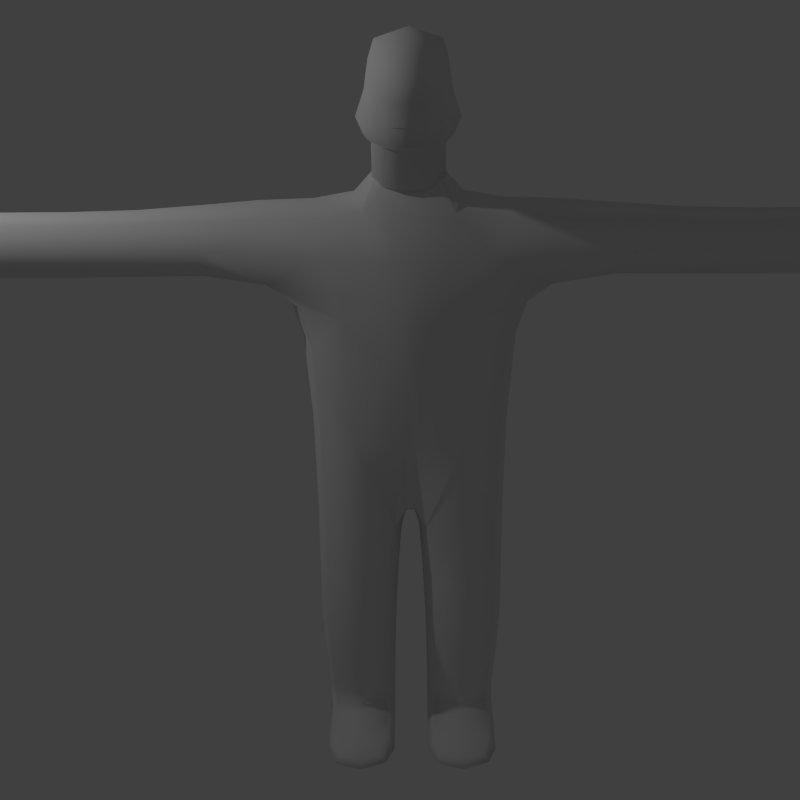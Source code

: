 # Source: blank-body-low-res-with-riggingv3.blend  (saved by Blender 2.69.0; exported with 4.5.12 LTS)
import bpy
from mathutils import Matrix  # noqa: F401  (used for matrix-valued properties, if any)

bpy.ops.wm.read_factory_settings(use_empty=True)
scene = bpy.context.scene
scene.name = 'Scene'

# ---- collections
col_collection_1 = bpy.data.collections.new('Collection 1'); scene.collection.children.link(col_collection_1)

# ---- world
world_world = bpy.data.worlds.new('World'); scene.world = world_world
world_world.color = (0.05088, 0.05088, 0.05088)
world_world.use_sun_shadow = False
world_world.sun_shadow_jitter_overblur = 0.0
world_world.cycles.sampling_method = 'MANUAL'
world_world.cycles.sample_map_resolution = 256

# ---- cameras
cam_camera = bpy.data.cameras.new('Camera')
cam_camera.clip_end = 100.0
cam_camera.lens = 39.0
cam_camera.sensor_width = 32.0
cam_camera.sensor_height = 18.0
cam_camera.ortho_scale = 7.314
cam_camera.dof.focus_distance = 0.0
cam_camera.dof.aperture_fstop = 128.0

# ---- lights
light_lamp = bpy.data.lights.new('Lamp', 'POINT')
light_lamp.transmission_factor = 0.0
light_lamp.cutoff_distance = 30.0
light_lamp.energy = 100.0
light_lamp.shadow_buffer_clip_start = 1.001
light_lamp.shadow_soft_size = 0.1
light_lamp.shadow_maximum_resolution = 0.006
light_lamp.use_absolute_resolution = True
light_lamp.cycles.use_multiple_importance_sampling = False

# ---- meshes
me_cube_001 = bpy.data.meshes.new('Cube.001')
me_cube_001.from_pydata([(0.3239, -0.4061, -0.1069), (-0.04172, -0.7412, -0.08113), (-0.4334, -0.03553, -0.1327), (-0.08344, -0.03553, -1.0), (0.3856, -0.09135, 1.327), (0.3499, -0.03553, -0.1327), (-0.4073, -0.4061, -0.1069), (-0.204, -0.1479, -3.054), (-0.3856, -0.09135, 1.327), (-0.1424, -0.1492, -3.226), (0.09574, -0.4473, -3.054), (-0.204, -0.7468, -3.054), (-0.5038, -0.4473, -3.054), (-0.07691, -0.4473, -3.326), (0.4275, -0.7455, -3.226), (-0.1424, -0.7455, -3.226), (-0.5103, -0.4473, -3.226), (0.6294, -0.4473, -3.226), (0.4275, -0.1492, -3.226), (0.4929, -0.4473, -3.326), (0.362, -0.4473, -3.125), (-0.01998, -0.09976, -1.497), (0.2824, -0.4274, -1.497), (-0.01998, -0.755, -1.497), (-0.3223, -0.4274, -1.497), (-0.07839, -0.1376, -2.489), (0.1975, -0.448, -2.489), (-0.07839, -0.7584, -2.489), (-0.3543, -0.448, -2.489), (-0.03584, -0.2347, 1.842), (0.0, -0.6472, 1.655), (-0.3247, -0.5913, 1.354), (0.2156, -1.418, 1.354), (0.3247, -0.5913, 1.354), (0.1456, -2.334, 1.327), (-0.2156, -1.418, 1.354), (0.0, -1.418, 1.611), (0.0, -1.418, 1.096), (0.365, -0.4708, 0.9192), (0.0, -0.8706, 0.9712), (-0.4334, -0.03553, 0.8673), (0.4334, -0.03553, 0.8673), (-0.365, -0.4708, 0.9192), (0.1514, -2.981, 1.327), (-0.1456, -2.334, 1.327), (0.0, -2.334, 1.568), (0.0, -2.334, 1.087), (0.0, -3.13, 1.327), (-0.1514, -2.981, 1.327), (0.0, -2.981, 1.568), (0.0, -2.981, 1.087), (-0.07167, -0.08749, 2.029), (-0.2114, -0.1173, 1.842), (0.1397, -0.1173, 1.842), (-0.2395, -0.7707, 0.9582), (-0.3991, -0.4114, -0.901), (0.3467, -0.5333, 1.094), (0.2195, -0.6574, -0.08758), (0.0, -1.072, 1.069), (-0.05714, -0.7447, -0.8946), (-0.3467, -0.5333, 1.094), (0.2848, -0.4114, -0.901), (-0.3459, -0.03553, -0.7832), (0.4214, -0.04948, 1.049), (-0.4214, -0.04948, 1.049), (0.1999, -0.03553, -0.7832), (0.3434, -0.1459, -0.1263), (-0.4268, -0.1459, -0.1263), (-0.06757, -0.06935, -1.124), (-0.5086, -0.4473, -3.132), (-0.1905, -0.7458, -3.132), (0.1618, -0.4473, -3.107), (-0.1905, -0.1489, -3.132), (-0.2467, -0.1817, -1.497), (0.0208, -0.2228, -3.054), (0.0208, -0.6719, -3.054), (-0.4289, -0.6719, -3.054), (-0.4019, -0.4473, -3.301), (-0.09328, -0.671, -3.301), (0.2822, -0.4473, -3.326), (-0.09328, -0.2237, -3.301), (-0.4183, -0.2237, -3.226), (0.1841, -0.1492, -3.226), (0.1841, -0.7455, -3.226), (-0.4183, -0.671, -3.226), (0.5626, -0.4473, -3.15), (0.5953, -0.4473, -3.301), (0.579, -0.2237, -3.226), (0.579, -0.671, -3.226), (0.3784, -0.671, -3.15), (0.4766, -0.671, -3.301), (0.4766, -0.2237, -3.301), (0.3784, -0.2237, -3.15), (-0.4289, -0.2228, -3.054), (0.2068, -0.1817, -1.497), (0.2068, -0.6731, -1.497), (-0.2467, -0.6731, -1.497), (-0.002855, -0.1236, -1.994), (0.2691, -0.4432, -1.994), (-0.002855, -0.7628, -1.994), (-0.2748, -0.4432, -1.994), (0.1286, -0.2152, -2.489), (0.1286, -0.6808, -2.489), (-0.2853, -0.6808, -2.489), (-0.2853, -0.2152, -2.489), (-0.1707, -0.1447, -2.878), (0.1217, -0.4475, -2.878), (-0.1707, -0.7503, -2.878), (-0.4632, -0.4475, -2.878), (0.2316, -0.6332, 1.579), (0.0, -1.016, 1.644), (-0.2316, -0.6332, 1.579), (0.3002, -0.1258, 1.62), (-0.3181, -0.1258, 1.62), (-0.008959, -0.3676, 1.702), (-0.3704, -0.262, 1.334), (0.3704, -0.262, 1.334), (-0.267, -1.002, 1.367), (0.267, -1.002, 1.367), (0.0, -1.856, 1.089), (0.0, -1.856, 1.579), (-0.1739, -1.856, 1.334), (0.1739, -1.856, 1.334), (0.1617, -1.418, 1.16), (0.1617, -1.418, 1.547), (-0.1617, -1.418, 1.547), (-0.1617, -1.418, 1.16), (-0.3029, -0.6574, -0.08758), (0.2395, -0.7707, 0.9582), (0.4163, -0.1621, 0.8803), (-0.4163, -0.1621, 0.8803), (0.3629, -0.4223, 0.5961), (-0.01043, -0.7736, 0.6414), (-0.4334, -0.03553, 0.5509), (0.4125, -0.03553, 0.5509), (-0.3837, -0.4223, 0.5961), (0.0, -2.745, 1.087), (0.0, -2.745, 1.568), (-0.1362, -2.745, 1.327), (0.1362, -2.745, 1.327), (0.1092, -2.334, 1.147), (0.1092, -2.334, 1.508), (-0.1092, -2.334, 1.508), (-0.1092, -2.334, 1.147), (0.0, -3.093, 1.147), (0.0, -3.093, 1.508), (-0.1274, -3.093, 1.327), (0.1274, -3.093, 1.327), (0.1136, -2.981, 1.147), (0.1136, -2.981, 1.508), (-0.1136, -2.981, 1.508), (-0.1136, -2.981, 1.147), (-0.01213, -0.09495, 1.982), (-0.1133, -0.09495, 1.982), (-0.06271, -0.168, 1.982), (-0.1675, -0.2053, 1.842), (0.09585, -0.2053, 1.842), (-0.3104, -0.6614, -0.8962), (0.1961, -0.6614, -0.8962), (-0.2317, -0.9767, 1.118), (0.2317, -0.9767, 1.118), (-0.3605, -0.1233, -0.9398), (0.4027, -0.1952, 1.06), (-0.4027, -0.1952, 1.06), (0.2272, -0.1233, -0.9398), (-0.4291, -0.6712, -3.132), (0.105, -0.698, -3.13), (-0.4291, -0.2235, -3.132), (0.105, -0.1967, -3.13), (-0.3249, -0.613, -3.281), (0.2577, -0.671, -3.301), (-0.3249, -0.2817, -3.281), (0.2577, -0.2237, -3.301), (0.5179, -0.613, -3.17), (0.5179, -0.2817, -3.17), (0.5615, -0.613, -3.281), (0.5615, -0.2817, -3.281), (-0.2068, -0.2035, -1.994), (0.2011, -0.2035, -1.994), (0.2011, -0.6829, -1.994), (-0.2068, -0.6829, -1.994), (0.04862, -0.2204, -2.878), (0.04862, -0.6746, -2.878), (-0.3901, -0.6746, -2.878), (-0.3901, -0.2204, -2.878), (-0.1973, -1.013, 1.575), (0.1973, -1.013, 1.575), (0.2608, -0.3055, 1.633), (-0.2723, -0.3055, 1.633), (-0.1304, -1.856, 1.15), (0.1304, -1.856, 1.15), (-0.1304, -1.856, 1.518), (0.1304, -1.856, 1.518), (-0.2656, -0.6857, 0.6301), (0.2447, -0.6857, 0.6301), (0.4001, -0.15, 0.5622), (-0.4209, -0.15, 0.5622), (-0.1021, -2.745, 1.147), (0.1021, -2.745, 1.147), (-0.1021, -2.745, 1.508), (0.1021, -2.745, 1.508), (-0.09025, -3.064, 1.194), (0.09025, -3.064, 1.194), (-0.09025, -3.064, 1.461), (0.09025, -3.064, 1.461), (0.005756, -0.1593, 1.946), (-0.1172, -0.1593, 1.946), (0.3239, 0.4061, -0.1069), (-0.04172, 0.7412, -0.08113), (-0.4334, 0.03553, -0.1327), (-0.08344, 0.03553, -1.0), (0.3856, 0.09135, 1.327), (0.3499, 0.03553, -0.1327), (-0.4073, 0.4061, -0.1069), (-0.204, 0.1479, -3.054), (-0.3856, 0.09135, 1.327), (-0.1424, 0.1492, -3.226), (0.09574, 0.4473, -3.054), (-0.204, 0.7468, -3.054), (-0.5038, 0.4473, -3.054), (-0.07691, 0.4473, -3.326), (0.4275, 0.7455, -3.226), (-0.1424, 0.7455, -3.226), (-0.5103, 0.4473, -3.226), (0.6294, 0.4473, -3.226), (0.4275, 0.1492, -3.226), (0.4929, 0.4473, -3.326), (0.362, 0.4473, -3.125), (-0.01998, 0.09976, -1.497), (0.2824, 0.4274, -1.497), (-0.01998, 0.755, -1.497), (-0.3223, 0.4274, -1.497), (-0.07839, 0.1376, -2.489), (0.1975, 0.448, -2.489), (-0.07839, 0.7584, -2.489), (-0.3543, 0.448, -2.489), (-0.03584, 0.2347, 1.842), (0.0, 0.6472, 1.655), (-0.3247, 0.5913, 1.354), (0.2156, 1.418, 1.354), (0.3247, 0.5913, 1.354), (0.1456, 2.334, 1.327), (-0.2156, 1.418, 1.354), (0.0, 1.418, 1.611), (0.0, 1.418, 1.096), (0.365, 0.4708, 0.9192), (0.0, 0.8706, 0.9712), (-0.4334, 0.03553, 0.8673), (0.4334, 0.03553, 0.8673), (-0.365, 0.4708, 0.9192), (0.1514, 2.981, 1.327), (-0.1456, 2.334, 1.327), (0.0, 2.334, 1.568), (0.0, 2.334, 1.087), (0.0, 3.13, 1.327), (-0.1514, 2.981, 1.327), (0.0, 2.981, 1.568), (0.0, 2.981, 1.087), (-0.07167, 0.08749, 2.029), (-0.2114, 0.1173, 1.842), (0.1397, 0.1173, 1.842), (-0.2395, 0.7707, 0.9582), (-0.3991, 0.4114, -0.901), (0.3467, 0.5333, 1.094), (0.2195, 0.6574, -0.08758), (0.0, 1.072, 1.069), (-0.05714, 0.7447, -0.8946), (-0.3467, 0.5333, 1.094), (0.2848, 0.4114, -0.901), (-0.4334, 0.0, -0.1327), (0.3499, 0.0, -0.1327), (-0.08344, 0.0, -1.0), (-0.3459, 0.03553, -0.7832), (0.4214, 0.04948, 1.049), (-0.4214, 0.04948, 1.049), (0.1999, 0.03553, -0.7832), (0.3434, 0.1459, -0.1263), (-0.4268, 0.1459, -0.1263), (-0.06757, 0.06935, -1.124), (-0.3856, 0.0, 1.327), (-0.5086, 0.4473, -3.132), (-0.1905, 0.7458, -3.132), (0.1618, 0.4473, -3.107), (-0.1905, 0.1489, -3.132), (-0.2467, 0.1817, -1.497), (0.0208, 0.2228, -3.054), (0.0208, 0.6719, -3.054), (-0.4289, 0.6719, -3.054), (-0.4019, 0.4473, -3.301), (-0.09328, 0.671, -3.301), (0.2822, 0.4473, -3.326), (-0.09328, 0.2237, -3.301), (-0.4183, 0.2237, -3.226), (0.1841, 0.1492, -3.226), (0.1841, 0.7455, -3.226), (-0.4183, 0.671, -3.226), (0.5626, 0.4473, -3.15), (0.5953, 0.4473, -3.301), (0.579, 0.2237, -3.226), (0.579, 0.671, -3.226), (0.3784, 0.671, -3.15), (0.4766, 0.671, -3.301), (0.4766, 0.2237, -3.301), (0.3784, 0.2237, -3.15), (-0.4289, 0.2228, -3.054), (0.2068, 0.1817, -1.497), (0.2068, 0.6731, -1.497), (-0.2467, 0.6731, -1.497), (-0.002855, 0.1236, -1.994), (0.2691, 0.4432, -1.994), (-0.002855, 0.7628, -1.994), (-0.2748, 0.4432, -1.994), (0.1286, 0.2152, -2.489), (0.1286, 0.6808, -2.489), (-0.2853, 0.6808, -2.489), (-0.2853, 0.2152, -2.489), (-0.1707, 0.1447, -2.878), (0.1217, 0.4475, -2.878), (-0.1707, 0.7503, -2.878), (-0.4632, 0.4475, -2.878), (0.2316, 0.6332, 1.579), (0.0, 1.016, 1.644), (-0.2316, 0.6332, 1.579), (0.3002, 0.1258, 1.62), (-0.3181, 0.1258, 1.62), (-0.008959, 0.3676, 1.702), (-0.3704, 0.262, 1.334), (0.3704, 0.262, 1.334), (0.3856, 0.0, 1.327), (-0.267, 1.002, 1.367), (0.267, 1.002, 1.367), (0.0, 1.856, 1.089), (0.0, 1.856, 1.579), (-0.1739, 1.856, 1.334), (0.1739, 1.856, 1.334), (0.1617, 1.418, 1.16), (0.1617, 1.418, 1.547), (-0.1617, 1.418, 1.547), (-0.1617, 1.418, 1.16), (-0.3029, 0.6574, -0.08758), (0.2395, 0.7707, 0.9582), (-0.4334, 0.0, 0.8673), (0.4334, 0.0, 0.8673), (0.4163, 0.1621, 0.8803), (-0.4163, 0.1621, 0.8803), (0.3629, 0.4223, 0.5961), (-0.01043, 0.7736, 0.6414), (-0.4334, 0.03553, 0.5509), (0.4125, 0.03553, 0.5509), (-0.3837, 0.4223, 0.5961), (0.0, 2.745, 1.087), (0.0, 2.745, 1.568), (-0.1362, 2.745, 1.327), (0.1362, 2.745, 1.327), (0.1092, 2.334, 1.147), (0.1092, 2.334, 1.508), (-0.1092, 2.334, 1.508), (-0.1092, 2.334, 1.147), (0.0, 3.093, 1.147), (0.0, 3.093, 1.508), (-0.1274, 3.093, 1.327), (0.1274, 3.093, 1.327), (0.1136, 2.981, 1.147), (0.1136, 2.981, 1.508), (-0.1136, 2.981, 1.508), (-0.1136, 2.981, 1.147), (-0.07167, 0.0, 2.029), (-0.01213, 0.09495, 1.982), (-0.1133, 0.09495, 1.982), (-0.06271, 0.168, 1.982), (-0.1675, 0.2053, 1.842), (0.09585, 0.2053, 1.842), (-0.2114, 0.0, 1.842), (0.1397, 0.0, 1.842), (-0.3104, 0.6614, -0.8962), (0.1961, 0.6614, -0.8962), (-0.2317, 0.9767, 1.118), (0.2317, 0.9767, 1.118), (-0.4214, 0.0, 1.049), (-0.3459, 0.0, -0.7832), (0.4214, 0.0, 1.049), (0.1999, 0.0, -0.7832), (-0.3605, 0.1233, -0.9398), (0.4027, 0.1952, 1.06), (-0.4027, 0.1952, 1.06), (0.2272, 0.1233, -0.9398), (-0.4291, 0.6712, -3.132), (0.105, 0.698, -3.13), (-0.4291, 0.2235, -3.132), (0.105, 0.1967, -3.13), (-0.3249, 0.613, -3.281), (0.2577, 0.671, -3.301), (-0.3249, 0.2817, -3.281), (0.2577, 0.2237, -3.301), (0.5179, 0.613, -3.17), (0.5179, 0.2817, -3.17), (0.5615, 0.613, -3.281), (0.5615, 0.2817, -3.281), (-0.2068, 0.2035, -1.994), (0.2011, 0.2035, -1.994), (0.2011, 0.6829, -1.994), (-0.2068, 0.6829, -1.994), (0.04862, 0.2204, -2.878), (0.04862, 0.6746, -2.878), (-0.3901, 0.6746, -2.878), (-0.3901, 0.2204, -2.878), (-0.1973, 1.013, 1.575), (0.1973, 1.013, 1.575), (-0.3181, 0.0, 1.62), (0.3002, 0.0, 1.62), (0.2608, 0.3055, 1.633), (-0.2723, 0.3055, 1.633), (-0.1304, 1.856, 1.15), (0.1304, 1.856, 1.15), (-0.1304, 1.856, 1.518), (0.1304, 1.856, 1.518), (-0.2656, 0.6857, 0.6301), (0.2447, 0.6857, 0.6301), (-0.4334, 0.0, 0.5509), (0.4125, 0.0, 0.5509), (0.4001, 0.15, 0.5622), (-0.4209, 0.15, 0.5622), (-0.1021, 2.745, 1.147), (0.1021, 2.745, 1.147), (-0.1021, 2.745, 1.508), (0.1021, 2.745, 1.508), (-0.09025, 3.064, 1.194), (0.09025, 3.064, 1.194), (-0.09025, 3.064, 1.461), (0.09025, 3.064, 1.461), (-0.1133, 0.0, 1.982), (-0.01213, 0.0, 1.982), (0.005756, 0.1593, 1.946), (-0.1172, 0.1593, 1.946), (0.6122, 5.789e-08, 2.41), (0.2561, 2.733e-08, 2.043), (8.589e-08, 7.509e-15, 1.725), (0.371, -0.07805, 2.719), (0.5822, -0.1009, 2.41), (0.4232, -0.1232, 2.229), (0.4521, -0.1067, 2.125), (0.2394, -0.0894, 2.043), (0.2301, -0.08916, 1.782), (0.3127, -0.1457, 2.714), (0.4961, -0.1882, 2.41), (0.3558, -0.2297, 2.229), (0.3813, -0.199, 2.125), (0.1915, -0.1667, 2.043), (0.1824, -0.1663, 1.782), (0.2246, -0.1934, 2.705), (0.3657, -0.25, 2.41), (0.2537, -0.3053, 2.229), (0.2739, -0.2644, 2.125), (0.1189, -0.2215, 2.043), (0.11, -0.2209, 1.782), (0.1186, -0.2146, 2.695), (0.2085, -0.2781, 2.41), (0.1306, -0.3396, 2.229), (0.1446, -0.2941, 2.125), (0.03143, -0.2464, 2.043), (0.02277, -0.2458, 1.782), (0.07954, 0.001739, 2.762), (0.009093, -0.2066, 2.684), (0.04576, -0.2686, 2.41), (0.003193, -0.328, 2.229), (0.01063, -0.2841, 2.125), (-0.05913, -0.238, 2.043), (-0.06754, -0.2374, 1.782), (-0.08918, -0.1703, 2.674), (-0.1005, -0.2229, 2.41), (-0.1114, -0.2721, 2.229), (-0.1098, -0.2357, 2.125), (-0.1405, -0.1975, 2.043), (-0.1487, -0.197, 1.782), (-0.1629, -0.1107, 2.667), (-0.2106, -0.147, 2.41), (-0.1976, -0.1795, 2.229), (-0.2004, -0.1555, 2.125), (-0.2018, -0.1303, 2.043), (-0.2098, -0.1299, 1.782), (-0.2022, -0.03583, 2.663), (-0.2697, -0.05132, 2.41), (-0.2438, -0.06266, 2.229), (-0.249, -0.05428, 2.125), (-0.2347, -0.04547, 2.043), (-0.2426, -0.04535, 1.782), (-0.2017, 0.04418, 2.663), (-0.2697, 0.05132, 2.41), (-0.2438, 0.06266, 2.229), (-0.249, 0.05428, 2.125), (-0.2347, 0.04547, 2.043), (-0.2426, 0.04535, 1.782), (-0.1615, 0.1185, 2.667), (-0.2106, 0.147, 2.41), (-0.1976, 0.1795, 2.229), (-0.2004, 0.1555, 2.125), (-0.2018, 0.1303, 2.043), (-0.2098, 0.1299, 1.782), (-0.08703, 0.1772, 2.674), (-0.1005, 0.2229, 2.41), (-0.1114, 0.2721, 2.229), (-0.1098, 0.2357, 2.125), (-0.1405, 0.1975, 2.043), (-0.1487, 0.197, 1.782), (0.01169, 0.2123, 2.684), (0.04576, 0.2686, 2.41), (0.003193, 0.328, 2.229), (0.01063, 0.2841, 2.125), (-0.05913, 0.238, 2.043), (-0.06754, 0.2374, 1.782), (0.1213, 0.219, 2.695), (0.2085, 0.2781, 2.41), (0.1306, 0.3396, 2.229), (0.1446, 0.2941, 2.125), (0.03143, 0.2464, 2.043), (0.02277, 0.2458, 1.782), (0.227, 0.1964, 2.705), (0.3657, 0.25, 2.41), (0.2537, 0.3053, 2.229), (0.2739, 0.2644, 2.125), (0.1189, 0.2215, 2.043), (0.11, 0.2209, 1.782), (0.3145, 0.1476, 2.714), (0.4961, 0.1882, 2.41), (0.3558, 0.2297, 2.229), (0.3813, 0.199, 2.125), (0.1915, 0.1667, 2.043), (0.1824, 0.1663, 1.782), (0.372, 0.07924, 2.72), (0.5822, 0.1009, 2.41), (0.4232, 0.1232, 2.229), (0.4521, 0.1067, 2.125), (0.2394, 0.0894, 2.043), (0.2301, 0.08916, 1.782), (0.3917, 0.00047, 2.722), (0.4467, 3.95e-08, 2.229), (0.4768, 4.076e-08, 2.125), (0.2468, 3.565e-08, 1.782), (0.4731, -0.09062, 2.616), (0.3992, -0.169, 2.61), (0.2873, -0.2246, 2.6), (0.1524, -0.2498, 2.589), (0.01274, -0.2413, 2.578), (-0.1128, -0.2002, 2.567), (-0.2073, -0.1321, 2.559), (-0.258, -0.0461, 2.555), (-0.258, 0.0461, 2.555), (-0.2073, 0.1321, 2.559), (-0.1128, 0.2002, 2.567), (0.01274, 0.2413, 2.578), (0.1524, 0.2498, 2.589), (0.2873, 0.2246, 2.6), (0.3992, 0.169, 2.61), (0.4731, 0.09062, 2.616), (0.4989, 4.212e-08, 2.618)], [], [(0, 66, 195, 131), (0, 131, 194, 57), (0, 57, 158, 61), (0, 61, 164, 66), (1, 57, 194, 132), (1, 132, 193, 127), (1, 127, 157, 59), (1, 59, 158, 57), (2, 67, 196, 133), (2, 133, 418, 269), (2, 269, 379, 62), (2, 62, 161, 67), (3, 68, 161, 62), (3, 62, 379, 271), (3, 271, 381, 65), (3, 65, 164, 68), (4, 116, 162, 63), (4, 63, 380, 328), (4, 328, 409, 112), (4, 112, 187, 116), (5, 270, 419, 134), (5, 134, 195, 66), (5, 66, 164, 65), (5, 65, 381, 270), (6, 127, 193, 135), (6, 135, 196, 67), (6, 67, 161, 55), (6, 55, 157, 127), (7, 93, 184, 105), (7, 105, 181, 74), (7, 74, 168, 72), (7, 72, 167, 93), (8, 279, 378, 64), (8, 64, 163, 115), (8, 115, 188, 113), (8, 113, 408, 279), (9, 81, 167, 72), (9, 72, 168, 82), (9, 82, 172, 80), (9, 80, 171, 81), (10, 74, 181, 106), (10, 106, 182, 75), (10, 75, 166, 71), (10, 71, 168, 74), (11, 75, 182, 107), (11, 107, 183, 76), (11, 76, 165, 70), (11, 70, 166, 75), (12, 76, 183, 108), (12, 108, 184, 93), (12, 93, 167, 69), (12, 69, 165, 76), (13, 78, 169, 77), (13, 77, 171, 80), (13, 80, 172, 79), (13, 79, 170, 78), (14, 89, 166, 83), (14, 83, 170, 90), (14, 90, 175, 88), (14, 88, 173, 89), (15, 83, 166, 70), (15, 70, 165, 84), (15, 84, 169, 78), (15, 78, 170, 83), (16, 84, 165, 69), (16, 69, 167, 81), (16, 81, 171, 77), (16, 77, 169, 84), (17, 87, 174, 85), (17, 85, 173, 88), (17, 88, 175, 86), (17, 86, 176, 87), (18, 91, 172, 82), (18, 82, 168, 92), (18, 92, 174, 87), (18, 87, 176, 91), (19, 90, 170, 79), (19, 79, 172, 91), (19, 91, 176, 86), (19, 86, 175, 90), (20, 92, 168, 71), (20, 71, 166, 89), (20, 89, 173, 85), (20, 85, 174, 92), (21, 73, 161, 68), (21, 68, 164, 94), (21, 94, 178, 97), (21, 97, 177, 73), (22, 94, 164, 61), (22, 61, 158, 95), (22, 95, 179, 98), (22, 98, 178, 94), (23, 95, 158, 59), (23, 59, 157, 96), (23, 96, 180, 99), (23, 99, 179, 95), (24, 96, 157, 55), (24, 55, 161, 73), (24, 73, 177, 100), (24, 100, 180, 96), (25, 104, 177, 97), (25, 97, 178, 101), (25, 101, 181, 105), (25, 105, 184, 104), (26, 101, 178, 98), (26, 98, 179, 102), (26, 102, 182, 106), (26, 106, 181, 101), (27, 102, 179, 99), (27, 99, 180, 103), (27, 103, 183, 107), (27, 107, 182, 102), (28, 103, 180, 100), (28, 100, 177, 104), (28, 104, 184, 108), (28, 108, 183, 103), (29, 155, 188, 114), (29, 114, 187, 156), (29, 156, 205, 154), (29, 154, 206, 155), (30, 110, 186, 109), (30, 109, 187, 114), (30, 114, 188, 111), (30, 111, 185, 110), (31, 115, 163, 60), (31, 60, 159, 117), (31, 117, 185, 111), (31, 111, 188, 115), (32, 123, 160, 118), (32, 118, 186, 124), (32, 124, 192, 122), (32, 122, 190, 123), (33, 118, 160, 56), (33, 56, 162, 116), (33, 116, 187, 109), (33, 109, 186, 118), (34, 140, 190, 122), (34, 122, 192, 141), (34, 141, 200, 139), (34, 139, 198, 140), (35, 125, 185, 117), (35, 117, 159, 126), (35, 126, 189, 121), (35, 121, 191, 125), (36, 124, 186, 110), (36, 110, 185, 125), (36, 125, 191, 120), (36, 120, 192, 124), (37, 126, 159, 58), (37, 58, 160, 123), (37, 123, 190, 119), (37, 119, 189, 126), (38, 129, 162, 56), (38, 56, 160, 128), (38, 128, 194, 131), (38, 131, 195, 129), (39, 128, 160, 58), (39, 58, 159, 54), (39, 54, 193, 132), (39, 132, 194, 128), (40, 130, 163, 64), (40, 64, 378, 341), (40, 341, 418, 133), (40, 133, 196, 130), (41, 342, 380, 63), (41, 63, 162, 129), (41, 129, 195, 134), (41, 134, 419, 342), (42, 54, 159, 60), (42, 60, 163, 130), (42, 130, 196, 135), (42, 135, 193, 54), (43, 148, 198, 139), (43, 139, 200, 149), (43, 149, 204, 147), (43, 147, 202, 148), (44, 142, 191, 121), (44, 121, 189, 143), (44, 143, 197, 138), (44, 138, 199, 142), (45, 141, 192, 120), (45, 120, 191, 142), (45, 142, 199, 137), (45, 137, 200, 141), (46, 143, 189, 119), (46, 119, 190, 140), (46, 140, 198, 136), (46, 136, 197, 143), (47, 146, 201, 144), (47, 144, 202, 147), (47, 147, 204, 145), (47, 145, 203, 146), (48, 150, 199, 138), (48, 138, 197, 151), (48, 151, 201, 146), (48, 146, 203, 150), (49, 149, 200, 137), (49, 137, 199, 150), (49, 150, 203, 145), (49, 145, 204, 149), (50, 151, 197, 136), (50, 136, 198, 148), (50, 148, 202, 144), (50, 144, 201, 151), (51, 154, 205, 152), (51, 152, 431, 366), (51, 366, 430, 153), (51, 153, 206, 154), (52, 372, 408, 113), (52, 113, 188, 155), (52, 155, 206, 153), (52, 153, 430, 372), (53, 156, 187, 112), (53, 112, 409, 373), (53, 373, 431, 152), (53, 152, 205, 156), (207, 345, 420, 276), (207, 264, 417, 345), (207, 268, 375, 264), (207, 276, 385, 268), (208, 346, 417, 264), (208, 339, 416, 346), (208, 266, 374, 339), (208, 264, 375, 266), (209, 347, 421, 277), (209, 269, 418, 347), (209, 272, 379, 269), (209, 277, 382, 272), (210, 272, 382, 278), (210, 271, 379, 272), (210, 275, 381, 271), (210, 278, 385, 275), (211, 273, 383, 327), (211, 328, 380, 273), (211, 323, 409, 328), (211, 327, 410, 323), (212, 348, 419, 270), (212, 276, 420, 348), (212, 275, 385, 276), (212, 270, 381, 275), (213, 349, 416, 339), (213, 277, 421, 349), (213, 262, 382, 277), (213, 339, 374, 262), (214, 316, 405, 304), (214, 285, 402, 316), (214, 283, 389, 285), (214, 304, 388, 283), (215, 274, 378, 279), (215, 326, 384, 274), (215, 324, 411, 326), (215, 279, 408, 324), (216, 283, 388, 292), (216, 293, 389, 283), (216, 291, 393, 293), (216, 292, 392, 291), (217, 317, 402, 285), (217, 286, 403, 317), (217, 282, 387, 286), (217, 285, 389, 282), (218, 318, 403, 286), (218, 287, 404, 318), (218, 281, 386, 287), (218, 286, 387, 281), (219, 319, 404, 287), (219, 304, 405, 319), (219, 280, 388, 304), (219, 287, 386, 280), (220, 288, 390, 289), (220, 291, 392, 288), (220, 290, 393, 291), (220, 289, 391, 290), (221, 294, 387, 300), (221, 301, 391, 294), (221, 299, 396, 301), (221, 300, 394, 299), (222, 281, 387, 294), (222, 295, 386, 281), (222, 289, 390, 295), (222, 294, 391, 289), (223, 280, 386, 295), (223, 292, 388, 280), (223, 288, 392, 292), (223, 295, 390, 288), (224, 296, 395, 298), (224, 299, 394, 296), (224, 297, 396, 299), (224, 298, 397, 297), (225, 293, 393, 302), (225, 303, 389, 293), (225, 298, 395, 303), (225, 302, 397, 298), (226, 290, 391, 301), (226, 302, 393, 290), (226, 297, 397, 302), (226, 301, 396, 297), (227, 282, 389, 303), (227, 300, 387, 282), (227, 296, 394, 300), (227, 303, 395, 296), (228, 278, 382, 284), (228, 305, 385, 278), (228, 308, 399, 305), (228, 284, 398, 308), (229, 268, 385, 305), (229, 306, 375, 268), (229, 309, 400, 306), (229, 305, 399, 309), (230, 266, 375, 306), (230, 307, 374, 266), (230, 310, 401, 307), (230, 306, 400, 310), (231, 262, 374, 307), (231, 284, 382, 262), (231, 311, 398, 284), (231, 307, 401, 311), (232, 308, 398, 315), (232, 312, 399, 308), (232, 316, 402, 312), (232, 315, 405, 316), (233, 309, 399, 312), (233, 313, 400, 309), (233, 317, 403, 313), (233, 312, 402, 317), (234, 310, 400, 313), (234, 314, 401, 310), (234, 318, 404, 314), (234, 313, 403, 318), (235, 311, 401, 314), (235, 315, 398, 311), (235, 319, 405, 315), (235, 314, 404, 319), (236, 325, 411, 370), (236, 371, 410, 325), (236, 369, 432, 371), (236, 370, 433, 369), (237, 320, 407, 321), (237, 325, 410, 320), (237, 322, 411, 325), (237, 321, 406, 322), (238, 267, 384, 326), (238, 329, 376, 267), (238, 322, 406, 329), (238, 326, 411, 322), (239, 330, 377, 335), (239, 336, 407, 330), (239, 334, 415, 336), (239, 335, 413, 334), (240, 263, 377, 330), (240, 327, 383, 263), (240, 320, 410, 327), (240, 330, 407, 320), (241, 334, 413, 354), (241, 355, 415, 334), (241, 353, 425, 355), (241, 354, 423, 353), (242, 329, 406, 337), (242, 338, 376, 329), (242, 333, 412, 338), (242, 337, 414, 333), (243, 321, 407, 336), (243, 337, 406, 321), (243, 332, 414, 337), (243, 336, 415, 332), (244, 265, 376, 338), (244, 335, 377, 265), (244, 331, 413, 335), (244, 338, 412, 331), (245, 263, 383, 343), (245, 340, 377, 263), (245, 345, 417, 340), (245, 343, 420, 345), (246, 265, 377, 340), (246, 261, 376, 265), (246, 346, 416, 261), (246, 340, 417, 346), (247, 274, 384, 344), (247, 341, 378, 274), (247, 347, 418, 341), (247, 344, 421, 347), (248, 273, 380, 342), (248, 343, 383, 273), (248, 348, 420, 343), (248, 342, 419, 348), (249, 267, 376, 261), (249, 344, 384, 267), (249, 349, 421, 344), (249, 261, 416, 349), (250, 353, 423, 362), (250, 363, 425, 353), (250, 361, 429, 363), (250, 362, 427, 361), (251, 333, 414, 356), (251, 357, 412, 333), (251, 352, 422, 357), (251, 356, 424, 352), (252, 332, 415, 355), (252, 356, 414, 332), (252, 351, 424, 356), (252, 355, 425, 351), (253, 331, 412, 357), (253, 354, 413, 331), (253, 350, 423, 354), (253, 357, 422, 350), (254, 358, 426, 360), (254, 361, 427, 358), (254, 359, 429, 361), (254, 360, 428, 359), (255, 352, 424, 364), (255, 365, 422, 352), (255, 360, 426, 365), (255, 364, 428, 360), (256, 351, 425, 363), (256, 364, 424, 351), (256, 359, 428, 364), (256, 363, 429, 359), (257, 350, 422, 365), (257, 362, 423, 350), (257, 358, 427, 362), (257, 365, 426, 358), (258, 367, 432, 369), (258, 366, 431, 367), (258, 368, 430, 366), (258, 369, 433, 368), (259, 324, 408, 372), (259, 370, 411, 324), (259, 368, 433, 370), (259, 372, 430, 368), (260, 323, 410, 371), (260, 373, 409, 323), (260, 367, 431, 373), (260, 371, 432, 367), (442, 441, 447, 448), (441, 440, 446, 447), (440, 439, 445, 446), (439, 438, 444, 445), (538, 437, 443, 539), (448, 447, 453, 454), (447, 446, 452, 453), (446, 445, 451, 452), (445, 444, 450, 451), (539, 443, 449, 540), (454, 453, 459, 460), (453, 452, 458, 459), (452, 451, 457, 458), (451, 450, 456, 457), (540, 449, 455, 541), (460, 459, 466, 467), (459, 458, 465, 466), (458, 457, 464, 465), (457, 456, 463, 464), (541, 455, 462, 542), (467, 466, 472, 473), (466, 465, 471, 472), (465, 464, 470, 471), (464, 463, 469, 470), (542, 462, 468, 543), (473, 472, 478, 479), (472, 471, 477, 478), (471, 470, 476, 477), (470, 469, 475, 476), (543, 468, 474, 544), (479, 478, 484, 485), (478, 477, 483, 484), (477, 476, 482, 483), (476, 475, 481, 482), (544, 474, 480, 545), (485, 484, 490, 491), (484, 483, 489, 490), (483, 482, 488, 489), (482, 481, 487, 488), (545, 480, 486, 546), (491, 490, 496, 497), (490, 489, 495, 496), (489, 488, 494, 495), (488, 487, 493, 494), (546, 486, 492, 547), (497, 496, 502, 503), (496, 495, 501, 502), (495, 494, 500, 501), (494, 493, 499, 500), (547, 492, 498, 548), (503, 502, 508, 509), (502, 501, 507, 508), (501, 500, 506, 507), (500, 499, 505, 506), (548, 498, 504, 549), (509, 508, 514, 515), (508, 507, 513, 514), (507, 506, 512, 513), (506, 505, 511, 512), (549, 504, 510, 550), (515, 514, 520, 521), (514, 513, 519, 520), (513, 512, 518, 519), (512, 511, 517, 518), (550, 510, 516, 551), (521, 520, 526, 527), (520, 519, 525, 526), (519, 518, 524, 525), (518, 517, 523, 524), (551, 516, 522, 552), (527, 526, 532, 533), (526, 525, 531, 532), (525, 524, 530, 531), (524, 523, 529, 530), (552, 522, 528, 553), (531, 530, 535, 536), (436, 537, 442), (537, 435, 441, 442), (435, 536, 440, 441), (536, 535, 439, 440), (535, 434, 438, 439), (554, 534, 437, 538), (534, 461, 437), (436, 442, 448), (437, 461, 443), (436, 448, 454), (443, 461, 449), (436, 454, 460), (449, 461, 455), (436, 460, 467), (455, 461, 462), (436, 467, 473), (462, 461, 468), (436, 473, 479), (468, 461, 474), (436, 479, 485), (474, 461, 480), (436, 485, 491), (480, 461, 486), (436, 491, 497), (486, 461, 492), (436, 497, 503), (492, 461, 498), (436, 503, 509), (498, 461, 504), (436, 509, 515), (504, 461, 510), (436, 515, 521), (510, 461, 516), (436, 521, 527), (516, 461, 522), (436, 527, 533), (522, 461, 528), (436, 533, 537), (533, 532, 435, 537), (532, 531, 536, 435), (530, 529, 434, 535), (553, 528, 534, 554), (528, 461, 534), (438, 538, 539, 444), (444, 539, 540, 450), (450, 540, 541, 456), (456, 541, 542, 463), (463, 542, 543, 469), (469, 543, 544, 475), (475, 544, 545, 481), (481, 545, 546, 487), (487, 546, 547, 493), (493, 547, 548, 499), (499, 548, 549, 505), (505, 549, 550, 511), (511, 550, 551, 517), (517, 551, 552, 523), (523, 552, 553, 529), (434, 554, 538, 438), (529, 553, 554, 434)])
me_cube_001.polygons.foreach_set('use_smooth', [True] * 568)
me_cube_001.use_remesh_preserve_volume = False
me_cube_001.use_remesh_preserve_attributes = False
me_cube_001.use_mirror_vertex_groups = False
me_cube_001.update()
arm_armature = bpy.data.armatures.new('Armature')  # bones are not reproduced

# ---- objects
ob_armature = bpy.data.objects.new('Armature', arm_armature)
ob_cube = bpy.data.objects.new('Cube', me_cube_001)
ob_lamp = bpy.data.objects.new('Lamp', light_lamp)
ob_camera = bpy.data.objects.new('Camera', cam_camera)

# ---- transforms, parenting, visibility, modifiers, constraints
ob_armature.location = (0.0, 0.0, 4.723)
ob_armature.rotation_euler = (3.142, -0.0, 1.571)
ob_armature.lineart.crease_threshold = 0.0
ob_cube.parent = ob_armature
ob_cube.matrix_parent_inverse = Matrix(((7.55e-08, 1.0, 8.47e-22, -4e-21), (1.0, -7.55e-08, 1.51e-07, -7.131e-07), (1.51e-07, -1.14e-14, -1.0, 4.723), (0.0, 0.0, 0.0, 1.0)))
ob_cube.location = (0.0, 0.0, 3.37)
ob_cube.rotation_euler = (0.0, -0.0, 1.571)
ob_cube.lineart.crease_threshold = 0.0
_vg = ob_cube.vertex_groups.new(name='BackBone')
for _i, _w in zip([0, 1, 2, 4, 5, 6, 8, 29, 31, 33, 38, 39, 40, 41, 42, 51, 52, 53, 54, 55, 56, 57, 58, 60, 61, 62, 63, 64, 65, 66, 67, 112, 113, 114, 115, 116, 127, 128, 129, 130, 131, 132, 133, 134, 135, 152, 153, 154, 155, 156, 157, 158, 159, 160, 162, 163, 187, 188, 193, 194, 195, 196, 205, 206, 207, 208, 209, 211, 212, 213, 215, 236, 238, 240, 245, 246, 247, 248, 249, 258, 259, 260, 261, 262, 263, 264, 265, 266, 267, 268, 269, 270, 272, 273, 274, 275, 276, 277, 279, 323, 324, 325, 326, 327, 328, 339, 340, 341, 342, 343, 344, 345, 346, 347, 348, 349, 366, 367, 368, 369, 370, 371, 372, 373, 374, 375, 376, 377, 378, 379, 380, 381, 383, 384, 408, 409, 410, 411, 416, 417, 418, 419, 420, 421, 430, 431, 432, 433, 434, 435, 436, 437, 438, 439, 440, 441, 442, 443, 444, 445, 446, 447, 448, 449, 450, 451, 452, 453, 454, 455, 456, 457, 458, 459, 460, 461, 462, 463, 464, 465, 466, 467, 468, 469, 470, 471, 472, 473, 474, 475, 476, 477, 478, 479, 480, 481, 482, 483, 484, 485, 486, 487, 488, 489, 490, 491, 492, 493, 494, 495, 496, 497, 498, 499, 500, 501, 502, 503, 504, 505, 506, 507, 508, 509, 510, 511, 512, 513, 514, 515, 516, 517, 518, 519, 520, 521, 522, 523, 524, 525, 526, 527, 528, 529, 530, 531, 532, 533, 534, 535, 536, 537, 538, 539, 540, 541, 542, 543, 544, 545, 546, 547, 548, 549, 550, 551, 552, 553, 554], [0.885, 0.8377, 0.8913, 0.2789, 0.9142, 0.871, 0.2781, 0.1228, 0.06271, 0.06261, 0.6036, 0.1997, 0.8463, 0.8475, 0.6047, 0.1782, 0.1541, 0.1708, 0.3018, 0.03868, 0.31, 0.8506, 0.03154, 0.3105, 0.02235, 0.1481, 0.7244, 0.7238, 0.1039, 0.9147, 0.8921, 0.1454, 0.1455, 0.05169, 0.1967, 0.197, 0.8427, 0.2993, 0.813, 0.8117, 0.8518, 0.717, 0.935, 0.9406, 0.8492, 0.1756, 0.172, 0.1622, 0.1332, 0.1395, 0.007089, 0.001882, 0.04346, 0.0424, 0.6684, 0.668, 0.07252, 0.07418, 0.7652, 0.7614, 0.9326, 0.9276, 0.16, 0.1572, 0.885, 0.8378, 0.8913, 0.2793, 0.9142, 0.8712, 0.2785, 0.222, 0.06303, 0.06292, 0.6027, 0.1972, 0.8463, 0.8475, 0.6038, 0.2141, 0.1826, 0.1979, 0.2999, 0.04057, 0.3088, 0.8507, 0.02848, 0.000766, 0.3092, 0.02363, 0.8918, 0.9148, 0.1481, 0.7244, 0.7239, 0.1037, 0.9147, 0.8921, 0.361, 0.1504, 0.151, 0.07811, 0.198, 0.1983, 0.3616, 0.8429, 0.2974, 0.8474, 0.8487, 0.8129, 0.8115, 0.8516, 0.7163, 0.935, 0.9406, 0.8489, 0.1941, 0.2126, 0.206, 0.2283, 0.1854, 0.2213, 0.1763, 0.2148, 0.01051, 0.004717, 0.04064, 0.0396, 0.7307, 0.1464, 0.7313, 0.1011, 0.6684, 0.668, 0.2169, 0.2222, 0.08244, 0.08393, 0.7647, 0.7609, 0.9354, 0.941, 0.9325, 0.9275, 0.1894, 0.1968, 0.2298, 0.2199, 0.4855, 0.4855, 0.4827, 0.4855, 0.4854, 0.4854, 0.4854, 0.4853, 0.4849, 0.4855, 0.4854, 0.4854, 0.4854, 0.4852, 0.4848, 0.4855, 0.4854, 0.4853, 0.4853, 0.4852, 0.4847, 0.4854, 0.4854, 0.4853, 0.4853, 0.4852, 0.4847, 0.4855, 0.4854, 0.4854, 0.4853, 0.4853, 0.4852, 0.4848, 0.4855, 0.4854, 0.4854, 0.4853, 0.4853, 0.4849, 0.4855, 0.4855, 0.4855, 0.4855, 0.4855, 0.4852, 0.4855, 0.4855, 0.4856, 0.4856, 0.4856, 0.4856, 0.4855, 0.4856, 0.4857, 0.4858, 0.4858, 0.4861, 0.4855, 0.4856, 0.4858, 0.4859, 0.4861, 0.487, 0.4855, 0.4857, 0.4858, 0.486, 0.4862, 0.4874, 0.4855, 0.4857, 0.4858, 0.486, 0.4862, 0.4875, 0.4855, 0.4856, 0.4858, 0.4859, 0.4861, 0.4873, 0.4855, 0.4856, 0.4857, 0.4857, 0.486, 0.4869, 0.4855, 0.4855, 0.4856, 0.4856, 0.4858, 0.4861, 0.4855, 0.4855, 0.4855, 0.4855, 0.4856, 0.4855, 0.4855, 0.4855, 0.4855, 0.4852, 0.4855, 0.4854, 0.4854, 0.4854, 0.4854, 0.4855, 0.4855, 0.4855, 0.4855, 0.4856, 0.4856, 0.4856, 0.4856, 0.4855, 0.4855, 0.4855, 0.4855]): _vg.add([_i], _w, 'REPLACE')
_vg = ob_cube.vertex_groups.new(name='shulder_R')
for _i, _w in zip([1, 4, 8, 29, 30, 31, 32, 33, 35, 38, 39, 40, 41, 42, 51, 52, 53, 54, 56, 57, 58, 60, 63, 64, 109, 110, 111, 112, 113, 114, 115, 116, 117, 118, 123, 124, 125, 126, 128, 129, 130, 131, 132, 133, 134, 135, 152, 153, 154, 155, 156, 159, 160, 162, 163, 185, 186, 187, 188, 193, 194, 195, 196, 205, 206, 211, 215, 236, 247, 248, 258, 259, 260, 273, 274, 279, 323, 324, 325, 326, 327, 328, 341, 342, 343, 344, 366, 367, 368, 369, 370, 371, 372, 373, 378, 380, 383, 384, 408, 409, 410, 411, 430, 431, 432, 433, 434, 435, 436, 437, 438, 439, 440, 441, 442, 443, 444, 445, 446, 447, 448, 449, 450, 451, 452, 453, 454, 455, 456, 457, 458, 459, 460, 461, 462, 463, 464, 465, 466, 467, 468, 469, 470, 471, 472, 473, 474, 475, 476, 477, 478, 479, 480, 481, 482, 483, 484, 485, 486, 487, 488, 489, 490, 491, 492, 493, 494, 495, 496, 497, 498, 499, 500, 501, 502, 503, 504, 505, 506, 507, 508, 509, 510, 511, 512, 513, 514, 515, 516, 517, 518, 519, 520, 521, 522, 523, 524, 525, 526, 527, 528, 529, 530, 531, 532, 533, 534, 535, 536, 537, 538, 539, 540, 541, 542, 543, 544, 545, 546, 547, 548, 549, 550, 551, 552, 553, 554], [0.007885, 0.5274, 0.5284, 0.6494, 0.8721, 0.8935, 0.0354, 0.8939, 0.03538, 0.3593, 0.636, 0.08229, 0.08204, 0.3573, 0.4931, 0.5468, 0.5322, 0.5977, 0.6418, 0.0001656, 0.342, 0.6408, 0.1632, 0.1635, 0.8708, 0.1622, 0.8698, 0.6368, 0.6316, 0.8448, 0.7186, 0.7189, 0.7565, 0.7567, 0.04918, 0.00396, 0.003944, 0.04911, 0.6012, 0.1382, 0.1385, 0.1146, 0.2193, 0.00405, 0.001571, 0.1144, 0.5046, 0.5065, 0.5388, 0.6187, 0.6151, 0.7755, 0.7762, 0.2636, 0.2635, 0.2534, 0.2535, 0.8247, 0.8183, 0.1853, 0.1896, 0.02763, 0.02991, 0.5494, 0.5496, 0.1903, 0.192, 0.3075, 0.06341, 0.06315, 0.4133, 0.36, 0.3211, 0.1066, 0.107, 0.3191, 0.2193, 0.2327, 0.1027, 0.07827, 0.07656, 0.3179, 0.07232, 0.07206, 0.0302, 0.03092, 0.4508, 0.3962, 0.4009, 0.3822, 0.3083, 0.3091, 0.4476, 0.4092, 0.1319, 0.1316, 0.0601, 0.06066, 0.3976, 0.3909, 0.09628, 0.1056, 0.4519, 0.4462, 0.369, 0.3737, 0.4855, 0.4855, 0.4827, 0.4855, 0.4854, 0.4854, 0.4854, 0.4853, 0.4849, 0.4855, 0.4854, 0.4854, 0.4854, 0.4852, 0.4848, 0.4855, 0.4854, 0.4853, 0.4853, 0.4852, 0.4847, 0.4854, 0.4854, 0.4853, 0.4853, 0.4852, 0.4847, 0.4855, 0.4854, 0.4854, 0.4853, 0.4853, 0.4852, 0.4848, 0.4855, 0.4854, 0.4854, 0.4853, 0.4853, 0.4849, 0.4855, 0.4855, 0.4855, 0.4855, 0.4855, 0.4852, 0.4855, 0.4855, 0.4856, 0.4856, 0.4856, 0.4856, 0.4855, 0.4856, 0.4857, 0.4858, 0.4858, 0.4861, 0.4855, 0.4856, 0.4858, 0.4859, 0.4861, 0.487, 0.4855, 0.4857, 0.4858, 0.486, 0.4862, 0.4874, 0.4855, 0.4857, 0.4858, 0.486, 0.4862, 0.4875, 0.4855, 0.4856, 0.4858, 0.4859, 0.4861, 0.4873, 0.4855, 0.4856, 0.4857, 0.4857, 0.486, 0.4869, 0.4855, 0.4855, 0.4856, 0.4856, 0.4858, 0.4861, 0.4855, 0.4855, 0.4855, 0.4855, 0.4856, 0.4855, 0.4855, 0.4855, 0.4855, 0.4852, 0.4855, 0.4854, 0.4854, 0.4854, 0.4854, 0.4855, 0.4855, 0.4855, 0.4855, 0.4856, 0.4856, 0.4856, 0.4856, 0.4855, 0.4855, 0.4855, 0.4855]): _vg.add([_i], _w, 'REPLACE')
_vg = ob_cube.vertex_groups.new(name='humerous_R')
for _i, _w in zip([30, 31, 32, 33, 35, 36, 37, 39, 54, 56, 58, 60, 109, 110, 111, 114, 117, 118, 119, 120, 121, 122, 123, 124, 125, 126, 128, 132, 159, 160, 185, 186, 189, 190, 191, 192, 434, 435, 436, 437, 438, 439, 440, 441, 442, 443, 444, 445, 446, 447, 448, 449, 450, 451, 452, 453, 454, 455, 456, 457, 458, 459, 460, 461, 462, 463, 464, 465, 466, 467, 468, 469, 470, 471, 472, 473, 474, 475, 476, 477, 478, 479, 482, 483, 484, 485, 523, 528, 529, 530, 531, 532, 533, 534, 535, 536, 537, 538, 539, 540, 541, 542, 543, 544, 553, 554], [0.1017, 0.007662, 0.9035, 0.007643, 0.9035, 0.9132, 0.909, 0.1536, 0.08671, 0.007814, 0.6036, 0.007821, 0.09215, 0.8276, 0.09227, 0.004047, 0.2248, 0.2248, 0.05157, 0.06194, 0.02837, 0.02837, 0.8861, 0.9087, 0.9087, 0.8861, 0.08631, 0.02733, 0.1705, 0.1704, 0.7353, 0.7353, 0.04663, 0.04663, 0.05651, 0.05651, 0.0002027, 0.000638, 0.01217, 0.0001366, 0.0002633, 0.0004608, 0.0005391, 0.001092, 0.003103, 0.0001719, 0.0003407, 0.000623, 0.0007226, 0.001409, 0.003636, 0.0001947, 0.0004331, 0.0007635, 0.0009394, 0.001582, 0.00389, 0.000198, 0.0004988, 0.0008476, 0.001129, 0.001604, 0.00389, 2.155e-05, 0.0001743, 0.0004836, 0.0008318, 0.001169, 0.001463, 0.003635, 0.0001244, 0.0003652, 0.0006892, 0.0009672, 0.001155, 0.003092, 5.847e-05, 0.0001742, 0.0004147, 0.000555, 0.0006786, 0.002197, 2.703e-05, 2.221e-05, 4.542e-05, 0.0008369, 1.314e-05, 3.774e-05, 0.000132, 6.472e-05, 0.0002047, 6.377e-05, 0.0009057, 9.151e-05, 0.0002812, 0.0003836, 0.002229, 0.0001823, 0.0002334, 0.000278, 0.0002984, 0.0002724, 0.000195, 8.706e-05, 6.313e-05, 0.0001281]): _vg.add([_i], _w, 'REPLACE')
_vg = ob_cube.vertex_groups.new(name='LowerArm_R')
for _i, _w in zip([32, 34, 35, 36, 37, 43, 44, 45, 46, 47, 48, 49, 50, 119, 120, 121, 122, 123, 124, 125, 126, 136, 137, 138, 139, 140, 141, 142, 143, 144, 145, 146, 147, 148, 149, 150, 151, 189, 190, 191, 192, 197, 198, 199, 200, 201, 202, 203, 204], [0.05272, 0.9986, 0.05272, 0.06596, 0.06287, 1.0, 0.9986, 0.9966, 0.9975, 1.0, 1.0, 1.0, 1.0, 0.9463, 0.9363, 0.959, 0.959, 0.061, 0.06366, 0.06366, 0.061, 0.9998, 0.9997, 0.9999, 0.9999, 0.9977, 0.997, 0.997, 0.9977, 1.0, 1.0, 1.0, 1.0, 1.0, 1.0, 1.0, 1.0, 0.9492, 0.9492, 0.9416, 0.9416, 0.9999, 0.9999, 0.9998, 0.9998, 1.0, 1.0, 1.0, 1.0]): _vg.add([_i], _w, 'REPLACE')
_vg = ob_cube.vertex_groups.new(name='Hip_R')
for _i, _w in zip([0, 1, 2, 3, 5, 6, 21, 22, 23, 24, 55, 57, 59, 61, 62, 65, 66, 67, 68, 73, 94, 95, 96, 127, 157, 158, 161, 164, 209, 210, 212, 262, 269, 270, 271, 272, 275, 277, 278, 379, 381, 382, 385], [0.06533, 0.07036, 0.02611, 0.543, 0.01108, 0.07018, 0.08549, 0.04274, 0.01532, 0.05465, 0.7635, 0.06919, 0.4872, 0.8037, 0.4675, 0.5191, 0.03577, 0.05065, 0.6119, 0.07587, 0.07004, 0.01993, 0.03354, 0.07277, 0.5201, 0.5235, 0.7429, 0.8071, 0.03364, 0.2769, 0.01508, 0.0103, 0.02964, 0.01268, 0.4011, 0.2737, 0.2602, 0.005026, 0.1133, 0.3637, 0.3746, 0.1285, 0.0923]): _vg.add([_i], _w, 'REPLACE')
_vg = ob_cube.vertex_groups.new(name='Femur_R')
for _i, _w in zip([1, 3, 6, 21, 22, 23, 24, 25, 26, 27, 28, 55, 57, 59, 61, 62, 68, 73, 94, 95, 96, 97, 98, 99, 100, 101, 102, 103, 104, 127, 157, 158, 161, 164, 177, 178, 179, 180, 210, 271, 379], [0.05279, 0.07475, 0.005631, 0.8843, 0.945, 0.9595, 0.9307, 0.08142, 0.0623, 0.07497, 0.07291, 0.1526, 0.03958, 0.4867, 0.1342, 0.02086, 0.2247, 0.8982, 0.9113, 0.9579, 0.9477, 0.9091, 0.9491, 0.92, 0.9088, 0.08213, 0.07676, 0.07829, 0.08285, 0.04527, 0.4436, 0.4454, 0.06838, 0.05862, 0.9018, 0.9297, 0.9379, 0.9099, 0.02288, 0.05413, 0.006093]): _vg.add([_i], _w, 'REPLACE')
_vg = ob_cube.vertex_groups.new(name='LowerLeg_R')
for _i, _w in zip([7, 9, 10, 11, 12, 15, 16, 25, 26, 27, 28, 69, 70, 71, 72, 74, 75, 76, 77, 78, 80, 81, 82, 83, 84, 89, 92, 93, 97, 98, 99, 100, 101, 102, 103, 104, 105, 106, 107, 108, 165, 166, 167, 168, 169, 171, 172, 177, 178, 179, 180, 181, 182, 183, 184], [0.779, 0.322, 0.2728, 0.7953, 0.8547, 0.3043, 0.6276, 0.9083, 0.9292, 0.9169, 0.9198, 0.7766, 0.6279, 0.07836, 0.6197, 0.5952, 0.607, 0.8488, 0.5122, 0.1465, 0.1674, 0.6131, 0.1164, 0.1016, 0.6131, 0.01319, 0.02914, 0.8409, 0.08081, 0.04462, 0.07609, 0.08464, 0.9079, 0.9149, 0.9138, 0.9077, 0.9143, 0.8672, 0.9258, 0.9377, 0.7733, 0.2112, 0.7663, 0.2286, 0.4778, 0.4782, 0.01922, 0.08861, 0.06324, 0.05879, 0.08524, 0.8864, 0.898, 0.9356, 0.9291]): _vg.add([_i], _w, 'REPLACE')
_vg = ob_cube.vertex_groups.new(name='Foot_R')
for _i, _w in zip([7, 9, 10, 11, 12, 13, 14, 15, 16, 17, 18, 19, 20, 69, 70, 71, 72, 74, 75, 76, 77, 78, 79, 80, 81, 82, 83, 84, 85, 86, 87, 88, 89, 90, 91, 92, 93, 105, 106, 107, 108, 165, 166, 167, 168, 169, 170, 171, 172, 173, 174, 175, 176, 181, 182, 183, 184], [0.2168, 0.6768, 0.7253, 0.2013, 0.1414, 0.9752, 0.994, 0.6948, 0.3711, 0.9998, 0.9883, 0.9996, 0.9927, 0.2209, 0.3701, 0.9211, 0.3778, 0.4014, 0.3902, 0.1473, 0.4873, 0.8532, 0.9972, 0.8321, 0.3854, 0.883, 0.8979, 0.3856, 0.9986, 0.9997, 0.9933, 0.9963, 0.9683, 0.995, 0.991, 0.9602, 0.1547, 0.07324, 0.1256, 0.06358, 0.05155, 0.2243, 0.7879, 0.231, 0.7702, 0.5217, 0.975, 0.5213, 0.9652, 0.994, 0.9906, 0.9976, 0.9953, 0.1028, 0.09275, 0.05366, 0.05913]): _vg.add([_i], _w, 'REPLACE')
_vg = ob_cube.vertex_groups.new(name='Hip_L')
for _i, _w in zip([2, 3, 5, 55, 62, 65, 66, 67, 68, 161, 164, 207, 208, 209, 210, 212, 213, 228, 229, 230, 231, 262, 264, 266, 268, 269, 270, 271, 272, 275, 276, 277, 278, 284, 305, 306, 307, 339, 374, 375, 379, 381, 382, 385], [0.05101, 0.3345, 0.03673, 0.02145, 0.3261, 0.34, 0.001514, 0.017, 0.1408, 0.1544, 0.1215, 0.06762, 0.07119, 0.04445, 0.6024, 0.0327, 0.0724, 0.08934, 0.04347, 0.01632, 0.05552, 0.767, 0.07037, 0.4868, 0.8079, 0.0479, 0.03415, 0.4793, 0.52, 0.5994, 0.04856, 0.05661, 0.6449, 0.07799, 0.07191, 0.02062, 0.03498, 0.07395, 0.5215, 0.525, 0.4326, 0.4886, 0.7696, 0.8378]): _vg.add([_i], _w, 'REPLACE')
_vg = ob_cube.vertex_groups.new(name='Femur_L')
for _i, _w in zip([3, 208, 210, 213, 228, 229, 230, 231, 232, 233, 234, 235, 262, 264, 266, 268, 271, 272, 278, 284, 305, 306, 307, 308, 309, 310, 311, 312, 313, 314, 315, 339, 374, 375, 379, 382, 385, 398, 399, 400, 401], [0.02152, 0.05256, 0.07234, 0.005568, 0.8838, 0.9402, 0.9512, 0.9298, 0.08439, 0.05706, 0.06738, 0.07178, 0.1536, 0.03916, 0.4848, 0.1345, 0.05263, 0.01999, 0.2192, 0.8983, 0.9101, 0.9388, 0.9442, 0.8999, 0.8949, 0.8371, 0.904, 0.08387, 0.05387, 0.07354, 0.08437, 0.04487, 0.441, 0.4426, 0.005424, 0.06754, 0.05711, 0.8959, 0.9131, 0.5861, 0.893]): _vg.add([_i], _w, 'REPLACE')
_vg = ob_cube.vertex_groups.new(name='LowerLeg_L')
for _i, _w in zip([214, 216, 217, 218, 219, 220, 222, 223, 232, 233, 234, 235, 280, 281, 282, 283, 285, 286, 287, 288, 289, 291, 292, 293, 294, 295, 300, 303, 304, 308, 309, 310, 311, 312, 313, 314, 315, 316, 317, 318, 319, 386, 387, 388, 389, 390, 391, 392, 393, 398, 399, 400, 401, 402, 403, 404, 405], [0.776, 0.3216, 0.2706, 0.7991, 0.8555, 0.0005968, 0.3044, 0.6274, 0.9045, 0.9341, 0.9252, 0.921, 0.7773, 0.6308, 0.07653, 0.6174, 0.5906, 0.6094, 0.851, 0.5122, 0.1461, 0.1677, 0.6127, 0.1153, 0.1021, 0.6135, 0.01397, 0.02761, 0.8402, 0.08942, 0.1016, 0.1596, 0.08941, 0.9053, 0.9383, 0.919, 0.9058, 0.9113, 0.8653, 0.9296, 0.9384, 0.7752, 0.2118, 0.7657, 0.2265, 0.4783, 0.0004512, 0.4781, 0.01803, 0.09413, 0.07935, 0.4119, 0.1023, 0.882, 0.9019, 0.9379, 0.9281]): _vg.add([_i], _w, 'REPLACE')
_vg = ob_cube.vertex_groups.new(name='Foot_L')
for _i, _w in zip([214, 216, 217, 218, 219, 220, 221, 222, 223, 224, 225, 226, 227, 280, 281, 282, 283, 285, 286, 287, 288, 289, 290, 291, 292, 293, 294, 295, 296, 297, 298, 299, 300, 301, 302, 303, 304, 316, 317, 318, 319, 386, 387, 388, 389, 390, 391, 392, 393, 394, 395, 396, 397, 402, 403, 404, 405], [0.2196, 0.6771, 0.7276, 0.198, 0.1406, 0.9747, 0.9937, 0.6948, 0.3714, 0.9999, 0.9888, 0.9996, 0.9932, 0.2204, 0.3675, 0.923, 0.3799, 0.4059, 0.3884, 0.1453, 0.4874, 0.8536, 0.9971, 0.8318, 0.3858, 0.8841, 0.8976, 0.3853, 0.9987, 0.9997, 0.9936, 0.9961, 0.9679, 0.9948, 0.9913, 0.961, 0.1553, 0.07564, 0.1279, 0.0612, 0.05106, 0.2226, 0.7875, 0.2315, 0.7722, 0.5214, 0.9747, 0.5213, 0.9658, 0.9939, 0.9909, 0.9974, 0.9955, 0.1066, 0.0909, 0.05208, 0.05997]): _vg.add([_i], _w, 'REPLACE')
_vg = ob_cube.vertex_groups.new(name='shulder_L')
for _i, _w in zip([4, 8, 29, 40, 41, 51, 52, 53, 63, 64, 112, 113, 114, 115, 116, 129, 130, 152, 153, 154, 155, 156, 162, 163, 187, 188, 205, 206, 208, 211, 215, 236, 237, 238, 239, 240, 242, 243, 245, 246, 247, 248, 249, 258, 259, 260, 261, 263, 264, 265, 267, 273, 274, 279, 320, 321, 322, 323, 324, 325, 326, 327, 328, 329, 330, 335, 336, 337, 338, 339, 340, 341, 342, 343, 344, 345, 346, 347, 348, 349, 366, 367, 368, 369, 370, 371, 372, 373, 376, 377, 378, 380, 383, 384, 406, 407, 408, 409, 410, 411, 416, 417, 420, 421, 430, 431, 432, 433], [0.1884, 0.188, 0.2101, 0.06314, 0.06309, 0.3175, 0.287, 0.2862, 0.1061, 0.106, 0.2099, 0.2143, 0.07559, 0.07486, 0.07448, 0.02985, 0.03013, 0.3084, 0.31, 0.2864, 0.2334, 0.2311, 0.0595, 0.05954, 0.08531, 0.08976, 0.2778, 0.2803, 0.008519, 0.5256, 0.5245, 0.4612, 0.9043, 0.8984, 0.04977, 0.8992, 0.04975, 0.05094, 0.3612, 0.6434, 0.08211, 0.08208, 0.359, 0.3639, 0.4482, 0.4742, 0.6058, 0.6463, 0.0007042, 0.342, 0.6452, 0.1629, 0.1626, 0.3151, 0.9022, 0.5148, 0.9006, 0.6244, 0.6096, 0.8024, 0.7159, 0.7176, 0.316, 0.818, 0.8182, 0.04993, 0.05261, 0.05261, 0.04986, 8.953e-05, 0.6093, 0.07209, 0.07205, 0.1385, 0.1385, 0.1155, 0.2218, 0.004188, 0.001794, 0.1153, 0.3453, 0.3828, 0.3842, 0.3814, 0.4968, 0.462, 0.3661, 0.3689, 0.7919, 0.7926, 0.131, 0.1312, 0.2636, 0.263, 0.5511, 0.5512, 0.3802, 0.3823, 0.81, 0.7988, 0.1873, 0.1916, 0.02807, 0.03026, 0.3486, 0.3474, 0.3933, 0.3979]): _vg.add([_i], _w, 'REPLACE')
_vg = ob_cube.vertex_groups.new(name='Humerous_L')
for _i, _w in zip([237, 239, 242, 243, 244, 246, 261, 263, 265, 267, 320, 321, 322, 329, 330, 331, 332, 333, 334, 335, 336, 337, 338, 340, 346, 376, 377, 406, 407, 412, 413, 414, 415], [0.06121, 0.8963, 0.8963, 0.88, 0.9139, 0.1489, 0.0806, 0.0006679, 0.606, 0.0006783, 0.05683, 0.4786, 0.05691, 0.1643, 0.1643, 0.04514, 0.06458, 0.02866, 0.02866, 0.8883, 0.881, 0.881, 0.8883, 0.08019, 0.02393, 0.1559, 0.1558, 0.4413, 0.4413, 0.03992, 0.03992, 0.05899, 0.05899]): _vg.add([_i], _w, 'REPLACE')
_vg = ob_cube.vertex_groups.new(name='Lower_L')
for _i, _w in zip([239, 241, 242, 243, 244, 250, 251, 252, 253, 254, 255, 256, 257, 331, 332, 333, 334, 335, 336, 337, 338, 350, 351, 352, 353, 354, 355, 356, 357, 358, 359, 360, 361, 362, 363, 364, 365, 412, 413, 414, 415, 422, 423, 424, 425, 426, 427, 428, 429], [0.0528, 0.9986, 0.0528, 0.06871, 0.05969, 1.0, 0.9986, 0.9961, 0.9979, 1.0, 1.0, 0.9999, 1.0, 0.9505, 0.9316, 0.9584, 0.9584, 0.05863, 0.06583, 0.06583, 0.05863, 0.9999, 0.9997, 0.9999, 0.9999, 0.998, 0.9965, 0.9965, 0.998, 1.0, 1.0, 1.0, 1.0, 1.0, 0.9999, 0.9999, 1.0, 0.9527, 0.9527, 0.9375, 0.9375, 0.9999, 0.9999, 0.9997, 0.9997, 1.0, 1.0, 1.0, 1.0]): _vg.add([_i], _w, 'REPLACE')
_m = ob_cube.modifiers.new('Armature', 'ARMATURE')
_m.object = ob_armature
ob_lamp.location = (4.076, 1.005, 7.612)
ob_lamp.rotation_euler = (0.6503, 0.05522, 1.866)
ob_lamp.lock_rotations_4d = False
ob_lamp.empty_display_type = 'ARROWS'
ob_lamp.color = (0.0, 0.0, 0.0, 0.0)
ob_lamp.lineart.crease_threshold = 0.0
ob_camera.location = (0.0, 6.405, 7.097)
ob_camera.rotation_euler = (1.053, 0.008935, 3.148)
ob_camera.lock_rotations_4d = False
ob_camera.empty_display_type = 'ARROWS'
ob_camera.color = (0.0, 0.0, 0.0, 0.0)
ob_camera.display_type = 'WIRE'
ob_camera.lineart.crease_threshold = 0.0

# ---- collection membership
col_collection_1.objects.link(ob_armature)
col_collection_1.objects.link(ob_cube)
col_collection_1.objects.link(ob_lamp)
col_collection_1.objects.link(ob_camera)

# ---- scene / render settings (as saved in the file)
scene.camera = ob_camera
scene.frame_start = 1; scene.frame_end = 250; scene.frame_set(120)
scene.render.engine = 'BLENDER_EEVEE_NEXT'
scene.render.image_settings.compression = 90
scene.render.resolution_x = 32
scene.render.resolution_y = 32
scene.render.fps = 10
scene.render.dither_intensity = 0.0
scene.cycles.use_denoising = False
scene.cycles.samples = 10
scene.cycles.sampling_pattern = 'TABULATED_SOBOL'
scene.cycles.light_sampling_threshold = 0.0
scene.cycles.use_adaptive_sampling = False
scene.cycles.use_light_tree = False
scene.cycles.blur_glossy = 0.0
scene.cycles.volume_bounces = 1
scene.cycles.pixel_filter_type = 'GAUSSIAN'
scene.cycles.sample_clamp_indirect = 0.0
scene.view_settings.view_transform = 'Standard'
bpy.context.view_layer.update()

